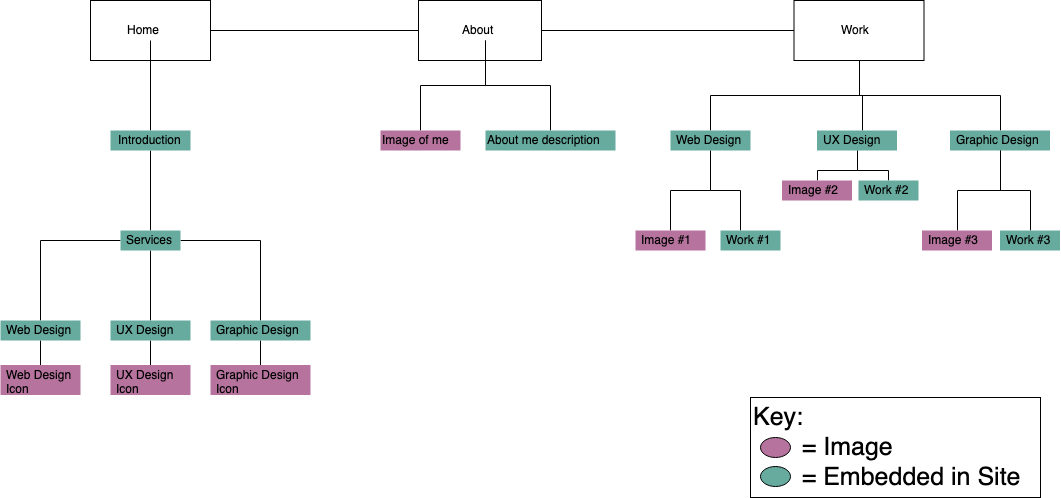

The diagram above was exported from draw.io. Its source (the exported page's mxGraphModel, read from the mxfile embedded in the PNG):
<mxGraphModel dx="772" dy="428" grid="1" gridSize="10" guides="1" tooltips="1" connect="1" arrows="1" fold="1" page="1" pageScale="1" pageWidth="1100" pageHeight="850" background="#ffffff" math="0" shadow="0">
  <root>
    <mxCell id="0" />
    <mxCell id="1" parent="0" />
    <mxCell id="UiKp4HdoULaoBUG4aVMZ-17" value="" style="edgeStyle=orthogonalEdgeStyle;rounded=0;orthogonalLoop=1;jettySize=auto;html=1;endArrow=none;endFill=0;" parent="1" source="UiKp4HdoULaoBUG4aVMZ-8" target="UiKp4HdoULaoBUG4aVMZ-16" edge="1">
      <mxGeometry relative="1" as="geometry" />
    </mxCell>
    <mxCell id="UiKp4HdoULaoBUG4aVMZ-8" value="" style="rounded=0;whiteSpace=wrap;html=1;" parent="1" vertex="1">
      <mxGeometry x="130" y="53" width="120" height="60" as="geometry" />
    </mxCell>
    <mxCell id="UiKp4HdoULaoBUG4aVMZ-16" value="" style="rounded=0;whiteSpace=wrap;html=1;" parent="1" vertex="1">
      <mxGeometry x="458.5" y="53" width="120" height="60" as="geometry" />
    </mxCell>
    <mxCell id="UiKp4HdoULaoBUG4aVMZ-19" value="" style="edgeStyle=orthogonalEdgeStyle;rounded=0;orthogonalLoop=1;jettySize=auto;html=1;endArrow=none;endFill=0;" parent="1" source="UiKp4HdoULaoBUG4aVMZ-9" edge="1">
      <mxGeometry relative="1" as="geometry">
        <mxPoint x="837" y="83" as="targetPoint" />
      </mxGeometry>
    </mxCell>
    <mxCell id="UiKp4HdoULaoBUG4aVMZ-9" value="" style="rounded=0;whiteSpace=wrap;html=1;" parent="1" vertex="1">
      <mxGeometry x="458" y="53" width="123" height="60" as="geometry" />
    </mxCell>
    <mxCell id="UiKp4HdoULaoBUG4aVMZ-10" value="" style="rounded=0;whiteSpace=wrap;html=1;" parent="1" vertex="1">
      <mxGeometry x="833.5" y="53" width="130" height="60" as="geometry" />
    </mxCell>
    <mxCell id="UiKp4HdoULaoBUG4aVMZ-11" value="Work" style="text;html=1;resizable=0;points=[];autosize=1;align=left;verticalAlign=top;spacingTop=-4;" parent="1" vertex="1">
      <mxGeometry x="878.5" y="73" width="40" height="20" as="geometry" />
    </mxCell>
    <mxCell id="UiKp4HdoULaoBUG4aVMZ-38" value="" style="edgeStyle=orthogonalEdgeStyle;rounded=0;orthogonalLoop=1;jettySize=auto;html=1;endArrow=none;endFill=0;" parent="1" source="UiKp4HdoULaoBUG4aVMZ-12" target="UiKp4HdoULaoBUG4aVMZ-37" edge="1">
      <mxGeometry relative="1" as="geometry" />
    </mxCell>
    <mxCell id="UiKp4HdoULaoBUG4aVMZ-44" value="" style="edgeStyle=orthogonalEdgeStyle;rounded=0;orthogonalLoop=1;jettySize=auto;html=1;endArrow=none;endFill=0;" parent="1" source="UiKp4HdoULaoBUG4aVMZ-12" target="UiKp4HdoULaoBUG4aVMZ-43" edge="1">
      <mxGeometry relative="1" as="geometry" />
    </mxCell>
    <mxCell id="UiKp4HdoULaoBUG4aVMZ-12" value="About" style="text;html=1;resizable=0;points=[];autosize=1;align=left;verticalAlign=top;spacingTop=-4;" parent="1" vertex="1">
      <mxGeometry x="500" y="73" width="50" height="20" as="geometry" />
    </mxCell>
    <mxCell id="UiKp4HdoULaoBUG4aVMZ-43" value="About me description" style="text;html=1;resizable=0;points=[];autosize=1;align=left;verticalAlign=top;spacingTop=-4;fillColor=#67AB9F;" parent="1" vertex="1">
      <mxGeometry x="525" y="183" width="130" height="20" as="geometry" />
    </mxCell>
    <mxCell id="UiKp4HdoULaoBUG4aVMZ-37" value="Image of me" style="text;html=1;resizable=0;points=[];autosize=1;align=left;verticalAlign=top;spacingTop=-4;fillColor=#B5739D;" parent="1" vertex="1">
      <mxGeometry x="420" y="183" width="80" height="20" as="geometry" />
    </mxCell>
    <mxCell id="UiKp4HdoULaoBUG4aVMZ-26" value="" style="edgeStyle=orthogonalEdgeStyle;rounded=0;orthogonalLoop=1;jettySize=auto;html=1;endArrow=none;endFill=0;" parent="1" source="UiKp4HdoULaoBUG4aVMZ-13" target="UiKp4HdoULaoBUG4aVMZ-25" edge="1">
      <mxGeometry relative="1" as="geometry" />
    </mxCell>
    <mxCell id="UiKp4HdoULaoBUG4aVMZ-13" value="Home" style="text;html=1;resizable=0;points=[];autosize=1;align=left;verticalAlign=top;spacingTop=-4;" parent="1" vertex="1">
      <mxGeometry x="165" y="73" width="50" height="20" as="geometry" />
    </mxCell>
    <mxCell id="UiKp4HdoULaoBUG4aVMZ-28" value="" style="edgeStyle=orthogonalEdgeStyle;rounded=0;orthogonalLoop=1;jettySize=auto;html=1;endArrow=none;endFill=0;" parent="1" source="UiKp4HdoULaoBUG4aVMZ-25" target="UiKp4HdoULaoBUG4aVMZ-27" edge="1">
      <mxGeometry relative="1" as="geometry" />
    </mxCell>
    <mxCell id="UiKp4HdoULaoBUG4aVMZ-25" value="Introduction" style="text;html=1;resizable=0;points=[];autosize=1;align=left;verticalAlign=top;spacingTop=-4;fillColor=#67AB9F;spacingLeft=6;" parent="1" vertex="1">
      <mxGeometry x="150" y="183" width="80" height="20" as="geometry" />
    </mxCell>
    <mxCell id="UiKp4HdoULaoBUG4aVMZ-30" value="" style="edgeStyle=orthogonalEdgeStyle;rounded=0;orthogonalLoop=1;jettySize=auto;html=1;endArrow=none;endFill=0;" parent="1" source="UiKp4HdoULaoBUG4aVMZ-27" target="UiKp4HdoULaoBUG4aVMZ-29" edge="1">
      <mxGeometry relative="1" as="geometry" />
    </mxCell>
    <mxCell id="UiKp4HdoULaoBUG4aVMZ-32" value="" style="edgeStyle=orthogonalEdgeStyle;rounded=0;orthogonalLoop=1;jettySize=auto;html=1;endArrow=none;endFill=0;" parent="1" source="UiKp4HdoULaoBUG4aVMZ-27" target="UiKp4HdoULaoBUG4aVMZ-31" edge="1">
      <mxGeometry relative="1" as="geometry" />
    </mxCell>
    <mxCell id="UiKp4HdoULaoBUG4aVMZ-34" value="" style="edgeStyle=orthogonalEdgeStyle;rounded=0;orthogonalLoop=1;jettySize=auto;html=1;endArrow=none;endFill=0;" parent="1" source="UiKp4HdoULaoBUG4aVMZ-27" target="UiKp4HdoULaoBUG4aVMZ-33" edge="1">
      <mxGeometry relative="1" as="geometry" />
    </mxCell>
    <mxCell id="UiKp4HdoULaoBUG4aVMZ-27" value="Services" style="text;html=1;resizable=0;points=[];autosize=1;align=left;verticalAlign=top;spacingTop=-4;fillColor=#67AB9F;spacingLeft=4;shadow=0;" parent="1" vertex="1">
      <mxGeometry x="160" y="283" width="60" height="20" as="geometry" />
    </mxCell>
    <mxCell id="UiKp4HdoULaoBUG4aVMZ-60" value="" style="edgeStyle=orthogonalEdgeStyle;rounded=0;orthogonalLoop=1;jettySize=auto;html=1;endArrow=none;endFill=0;fontColor=#FF3333;" parent="1" source="UiKp4HdoULaoBUG4aVMZ-33" target="UiKp4HdoULaoBUG4aVMZ-59" edge="1">
      <mxGeometry relative="1" as="geometry" />
    </mxCell>
    <mxCell id="UiKp4HdoULaoBUG4aVMZ-33" value="UX Design" style="text;html=1;resizable=0;points=[];autosize=1;align=left;verticalAlign=top;spacingTop=-4;fillColor=#67AB9F;spacingLeft=4;" parent="1" vertex="1">
      <mxGeometry x="150" y="373" width="80" height="20" as="geometry" />
    </mxCell>
    <mxCell id="UiKp4HdoULaoBUG4aVMZ-59" value="&lt;div&gt;UX Design&lt;/div&gt;&lt;div&gt;Icon&lt;br&gt;&lt;/div&gt;" style="text;html=1;resizable=0;points=[];autosize=1;align=left;verticalAlign=top;spacingTop=-4;fillColor=#B5739D;spacingLeft=4;" parent="1" vertex="1">
      <mxGeometry x="150" y="417.5" width="80" height="30" as="geometry" />
    </mxCell>
    <mxCell id="UiKp4HdoULaoBUG4aVMZ-58" value="" style="edgeStyle=orthogonalEdgeStyle;rounded=0;orthogonalLoop=1;jettySize=auto;html=1;endArrow=none;endFill=0;fontColor=#FF3333;" parent="1" source="UiKp4HdoULaoBUG4aVMZ-31" target="UiKp4HdoULaoBUG4aVMZ-57" edge="1">
      <mxGeometry relative="1" as="geometry" />
    </mxCell>
    <mxCell id="UiKp4HdoULaoBUG4aVMZ-31" value="Graphic Design" style="text;html=1;resizable=0;points=[];autosize=1;align=left;verticalAlign=top;spacingTop=-4;fillColor=#67AB9F;spacingLeft=4;" parent="1" vertex="1">
      <mxGeometry x="250" y="373" width="100" height="20" as="geometry" />
    </mxCell>
    <mxCell id="UiKp4HdoULaoBUG4aVMZ-57" value="&lt;div&gt;Graphic Design&lt;/div&gt;&lt;div&gt;Icon&lt;br&gt;&lt;/div&gt;" style="text;html=1;resizable=0;points=[];autosize=1;align=left;verticalAlign=top;spacingTop=-4;fillColor=#B5739D;spacingLeft=4;" parent="1" vertex="1">
      <mxGeometry x="250" y="417.5" width="100" height="30" as="geometry" />
    </mxCell>
    <mxCell id="UiKp4HdoULaoBUG4aVMZ-62" value="" style="edgeStyle=orthogonalEdgeStyle;rounded=0;orthogonalLoop=1;jettySize=auto;html=1;endArrow=none;endFill=0;fontColor=#FF3333;" parent="1" source="UiKp4HdoULaoBUG4aVMZ-29" target="UiKp4HdoULaoBUG4aVMZ-61" edge="1">
      <mxGeometry relative="1" as="geometry" />
    </mxCell>
    <mxCell id="UiKp4HdoULaoBUG4aVMZ-29" value="Web Design" style="text;html=1;resizable=0;points=[];autosize=1;align=left;verticalAlign=top;spacingTop=-4;fillColor=#67AB9F;spacingLeft=4;" parent="1" vertex="1">
      <mxGeometry x="40" y="373" width="80" height="20" as="geometry" />
    </mxCell>
    <mxCell id="UiKp4HdoULaoBUG4aVMZ-61" value="&lt;div&gt;Web Design&lt;/div&gt;&lt;div&gt; Icon&lt;/div&gt;" style="text;html=1;resizable=0;points=[];autosize=1;align=left;verticalAlign=top;spacingTop=-4;fillColor=#B5739D;spacingLeft=4;" parent="1" vertex="1">
      <mxGeometry x="40" y="417.5" width="80" height="30" as="geometry" />
    </mxCell>
    <mxCell id="UiKp4HdoULaoBUG4aVMZ-45" value="" style="edgeStyle=orthogonalEdgeStyle;rounded=0;orthogonalLoop=1;jettySize=auto;html=1;endArrow=none;endFill=0;exitX=0.5;exitY=1;exitDx=0;exitDy=0;" parent="1" source="UiKp4HdoULaoBUG4aVMZ-10" target="UiKp4HdoULaoBUG4aVMZ-51" edge="1">
      <mxGeometry relative="1" as="geometry">
        <mxPoint x="852" y="138.66666666666663" as="sourcePoint" />
      </mxGeometry>
    </mxCell>
    <mxCell id="UiKp4HdoULaoBUG4aVMZ-46" value="" style="edgeStyle=orthogonalEdgeStyle;rounded=0;orthogonalLoop=1;jettySize=auto;html=1;endArrow=none;endFill=0;exitX=0.5;exitY=1;exitDx=0;exitDy=0;" parent="1" source="UiKp4HdoULaoBUG4aVMZ-10" target="UiKp4HdoULaoBUG4aVMZ-50" edge="1">
      <mxGeometry relative="1" as="geometry">
        <mxPoint x="912" y="138.66666666666663" as="sourcePoint" />
      </mxGeometry>
    </mxCell>
    <mxCell id="UiKp4HdoULaoBUG4aVMZ-47" value="" style="edgeStyle=orthogonalEdgeStyle;rounded=0;orthogonalLoop=1;jettySize=auto;html=1;endArrow=none;endFill=0;" parent="1" target="UiKp4HdoULaoBUG4aVMZ-49" edge="1">
      <mxGeometry relative="1" as="geometry">
        <mxPoint x="882" y="148" as="sourcePoint" />
        <Array as="points">
          <mxPoint x="902" y="148" />
        </Array>
      </mxGeometry>
    </mxCell>
    <mxCell id="UiKp4HdoULaoBUG4aVMZ-66" value="" style="edgeStyle=orthogonalEdgeStyle;rounded=0;orthogonalLoop=1;jettySize=auto;html=1;endArrow=none;endFill=0;fontSize=17;fontColor=#FF3333;" parent="1" source="UiKp4HdoULaoBUG4aVMZ-49" target="UiKp4HdoULaoBUG4aVMZ-65" edge="1">
      <mxGeometry relative="1" as="geometry" />
    </mxCell>
    <mxCell id="UiKp4HdoULaoBUG4aVMZ-72" value="" style="edgeStyle=orthogonalEdgeStyle;rounded=0;orthogonalLoop=1;jettySize=auto;html=1;endArrow=none;endFill=0;fontSize=17;fontColor=#FF3333;" parent="1" source="UiKp4HdoULaoBUG4aVMZ-49" target="UiKp4HdoULaoBUG4aVMZ-71" edge="1">
      <mxGeometry relative="1" as="geometry" />
    </mxCell>
    <mxCell id="UiKp4HdoULaoBUG4aVMZ-49" value="UX Design" style="text;html=1;resizable=0;points=[];autosize=1;align=left;verticalAlign=top;spacingTop=-4;fillColor=#67AB9F;spacingLeft=4;" parent="1" vertex="1">
      <mxGeometry x="856.5" y="183" width="80" height="20" as="geometry" />
    </mxCell>
    <mxCell id="UiKp4HdoULaoBUG4aVMZ-71" value="Image #2" style="text;html=1;resizable=0;points=[];autosize=1;align=left;verticalAlign=top;spacingTop=-4;fillColor=#B5739D;spacingLeft=4;" parent="1" vertex="1">
      <mxGeometry x="821.5" y="233" width="70" height="20" as="geometry" />
    </mxCell>
    <mxCell id="UiKp4HdoULaoBUG4aVMZ-65" value="Work #2" style="text;html=1;resizable=0;points=[];autosize=1;align=left;verticalAlign=top;spacingTop=-4;fillColor=#67AB9F;spacingLeft=4;" parent="1" vertex="1">
      <mxGeometry x="898" y="233" width="60" height="20" as="geometry" />
    </mxCell>
    <mxCell id="UiKp4HdoULaoBUG4aVMZ-68" value="" style="edgeStyle=orthogonalEdgeStyle;rounded=0;orthogonalLoop=1;jettySize=auto;html=1;endArrow=none;endFill=0;fontSize=17;fontColor=#FF3333;" parent="1" source="UiKp4HdoULaoBUG4aVMZ-50" target="UiKp4HdoULaoBUG4aVMZ-67" edge="1">
      <mxGeometry relative="1" as="geometry" />
    </mxCell>
    <mxCell id="UiKp4HdoULaoBUG4aVMZ-50" value="Graphic Design" style="text;html=1;resizable=0;points=[];autosize=1;align=left;verticalAlign=top;spacingTop=-4;fillColor=#67AB9F;spacingLeft=4;" parent="1" vertex="1">
      <mxGeometry x="989.5" y="183" width="100" height="20" as="geometry" />
    </mxCell>
    <mxCell id="UiKp4HdoULaoBUG4aVMZ-67" value="Work #3" style="text;html=1;resizable=0;points=[];autosize=1;align=left;verticalAlign=top;spacingTop=-4;fillColor=#67AB9F;spacingLeft=4;" parent="1" vertex="1">
      <mxGeometry x="1039.5" y="283" width="60" height="20" as="geometry" />
    </mxCell>
    <mxCell id="UiKp4HdoULaoBUG4aVMZ-64" value="" style="edgeStyle=orthogonalEdgeStyle;rounded=0;orthogonalLoop=1;jettySize=auto;html=1;endArrow=none;endFill=0;fontSize=17;fontColor=#FF3333;" parent="1" source="UiKp4HdoULaoBUG4aVMZ-51" edge="1">
      <mxGeometry relative="1" as="geometry">
        <mxPoint x="780" y="283" as="targetPoint" />
      </mxGeometry>
    </mxCell>
    <mxCell id="UiKp4HdoULaoBUG4aVMZ-70" value="" style="edgeStyle=orthogonalEdgeStyle;rounded=0;orthogonalLoop=1;jettySize=auto;html=1;endArrow=none;endFill=0;fontSize=17;fontColor=#FF3333;" parent="1" source="UiKp4HdoULaoBUG4aVMZ-51" target="UiKp4HdoULaoBUG4aVMZ-69" edge="1">
      <mxGeometry relative="1" as="geometry" />
    </mxCell>
    <mxCell id="UiKp4HdoULaoBUG4aVMZ-51" value="Web Design" style="text;html=1;resizable=0;points=[];autosize=1;align=left;verticalAlign=top;spacingTop=-4;fillColor=#67AB9F;spacingLeft=4;" parent="1" vertex="1">
      <mxGeometry x="710" y="183" width="80" height="20" as="geometry" />
    </mxCell>
    <mxCell id="UiKp4HdoULaoBUG4aVMZ-69" value="Image #1" style="text;html=1;resizable=0;points=[];autosize=1;align=left;verticalAlign=top;spacingTop=-4;fillColor=#B5739D;spacingLeft=4;" parent="1" vertex="1">
      <mxGeometry x="675" y="283" width="70" height="20" as="geometry" />
    </mxCell>
    <mxCell id="UiKp4HdoULaoBUG4aVMZ-63" value="Work #1" style="text;html=1;resizable=0;points=[];autosize=1;align=left;verticalAlign=top;spacingTop=-4;fillColor=#67AB9F;spacingLeft=4;" parent="1" vertex="1">
      <mxGeometry x="760" y="283" width="60" height="20" as="geometry" />
    </mxCell>
    <mxCell id="UiKp4HdoULaoBUG4aVMZ-52" value="&lt;div style=&quot;font-size: 25px&quot;&gt;&lt;font style=&quot;font-size: 25px&quot;&gt;Key&lt;/font&gt;&lt;font style=&quot;font-size: 25px&quot;&gt;:&lt;/font&gt;&lt;/div&gt;&lt;div style=&quot;font-size: 25px&quot; align=&quot;left&quot;&gt;&lt;font style=&quot;font-size: 25px&quot;&gt;&amp;nbsp;&amp;nbsp;&amp;nbsp;&amp;nbsp;&amp;nbsp;&amp;nbsp; = Image&lt;/font&gt;&lt;/div&gt;&lt;div style=&quot;font-size: 25px&quot; align=&quot;left&quot;&gt;&lt;font style=&quot;font-size: 25px&quot;&gt;&amp;nbsp;&amp;nbsp;&amp;nbsp;&amp;nbsp;&amp;nbsp;&amp;nbsp; = Embedded in Site&lt;/font&gt;&lt;/div&gt;" style="rounded=0;whiteSpace=wrap;html=1;fillColor=#ffffff;align=left;" parent="1" vertex="1">
      <mxGeometry x="790" y="450" width="290" height="100" as="geometry" />
    </mxCell>
    <mxCell id="UiKp4HdoULaoBUG4aVMZ-53" value="" style="ellipse;whiteSpace=wrap;html=1;fillColor=#B5739D;fontColor=#FF3333;labelBackgroundColor=#B5739D;" parent="1" vertex="1">
      <mxGeometry x="800" y="490" width="30" height="20" as="geometry" />
    </mxCell>
    <mxCell id="UiKp4HdoULaoBUG4aVMZ-56" style="edgeStyle=orthogonalEdgeStyle;rounded=0;orthogonalLoop=1;jettySize=auto;html=1;exitX=0.5;exitY=0;exitDx=0;exitDy=0;endArrow=none;endFill=0;" parent="1" source="UiKp4HdoULaoBUG4aVMZ-54" edge="1">
      <mxGeometry relative="1" as="geometry">
        <mxPoint x="815.6666666666667" y="529.6666666666666" as="targetPoint" />
      </mxGeometry>
    </mxCell>
    <mxCell id="UiKp4HdoULaoBUG4aVMZ-54" value="" style="ellipse;whiteSpace=wrap;html=1;fillColor=#67AB9F;labelBackgroundColor=#67AB9F;" parent="1" vertex="1">
      <mxGeometry x="800" y="519" width="30" height="20" as="geometry" />
    </mxCell>
    <mxCell id="UiKp4HdoULaoBUG4aVMZ-76" value="" style="edgeStyle=orthogonalEdgeStyle;rounded=0;orthogonalLoop=1;jettySize=auto;html=1;endArrow=none;endFill=0;fontSize=17;fontColor=#FF3333;" parent="1" source="UiKp4HdoULaoBUG4aVMZ-74" target="UiKp4HdoULaoBUG4aVMZ-50" edge="1">
      <mxGeometry relative="1" as="geometry" />
    </mxCell>
    <mxCell id="UiKp4HdoULaoBUG4aVMZ-74" value="Image #3" style="text;html=1;resizable=0;points=[];autosize=1;align=left;verticalAlign=top;spacingTop=-4;fillColor=#B5739D;spacingLeft=4;" parent="1" vertex="1">
      <mxGeometry x="961.5" y="283" width="70" height="20" as="geometry" />
    </mxCell>
  </root>
</mxGraphModel>